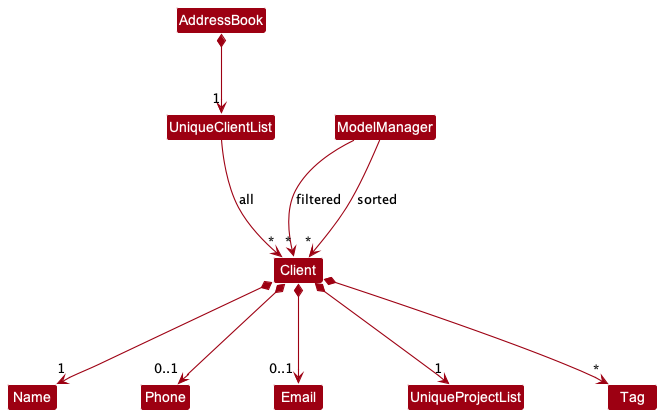

The diagram above was rendered by PlantUML. Its source (embedded in the PNG):
@startuml
!include style.puml
skinparam arrowThickness 1.1
skinparam arrowColor MODEL_COLOR
skinparam classBackgroundColor MODEL_COLOR

Class AddressBook
Class ModelManager

Class UniqueClientList
Class Client
Class Name
Class Phone
Class Email
Class UniqueProjectList
Class Tag

AddressBook *--> "1" UniqueClientList
UniqueClientList --> "*" Client : all

ModelManager -->"*" Client : filtered
ModelManager -->"*" Client : sorted

Client *--> "1" Name
Client *--> "0..1" Phone
Client *--> "0..1" Email
Client *--> "1" UniqueProjectList
Client *--> "*" Tag

@enduml